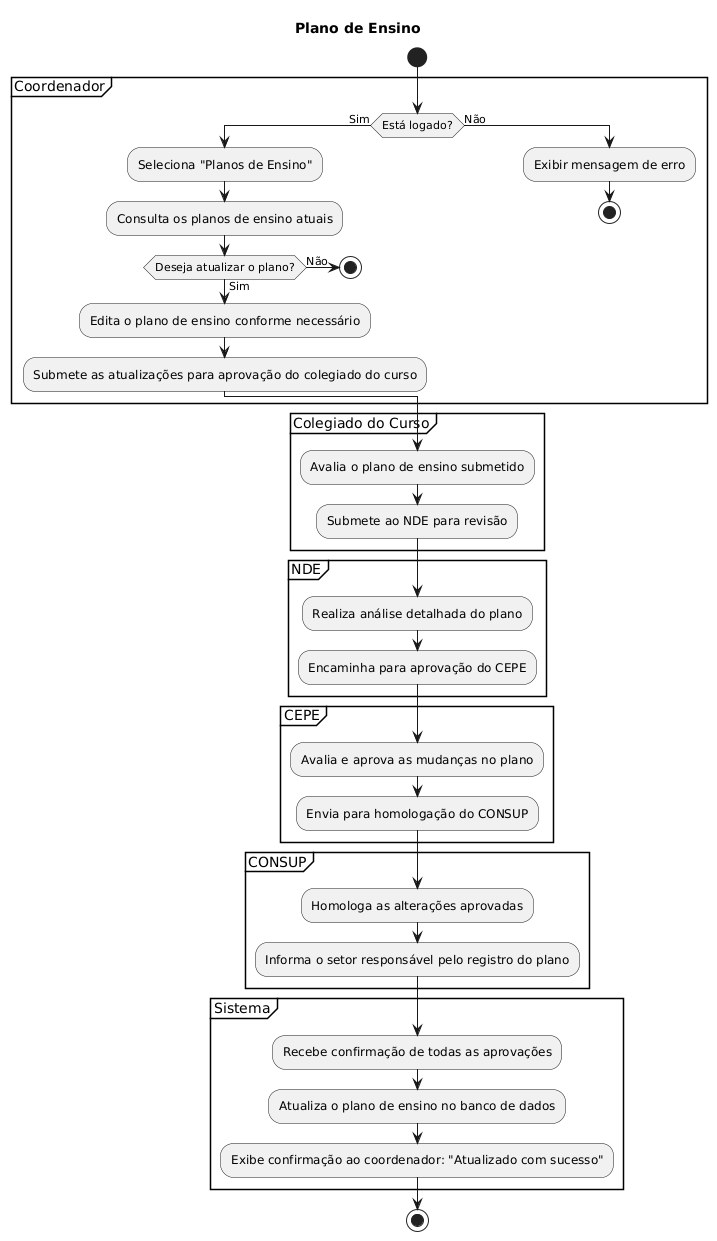

The diagram above was rendered by PlantUML. Its source (embedded in the PNG):
@startuml
title Plano de Ensino
start
partition Coordenador {
    if (Está logado?) then (Sim)
        :Seleciona "Planos de Ensino";
        :Consulta os planos de ensino atuais;
        if (Deseja atualizar o plano?) then (Sim)
            :Edita o plano de ensino conforme necessário;
            :Submete as atualizações para aprovação do colegiado do curso;
        else (Não)
            stop
        endif
    else (Não)
        :Exibir mensagem de erro;
        stop
    endif
}

partition Colegiado do Curso {
    :Avalia o plano de ensino submetido;
    :Submete ao NDE para revisão;
}

partition NDE {
    :Realiza análise detalhada do plano;
    :Encaminha para aprovação do CEPE;
}

partition CEPE {
    :Avalia e aprova as mudanças no plano;
    :Envia para homologação do CONSUP;
}

partition CONSUP {
    :Homologa as alterações aprovadas;
    :Informa o setor responsável pelo registro do plano;
}

partition Sistema {
    :Recebe confirmação de todas as aprovações;
    :Atualiza o plano de ensino no banco de dados;
    :Exibe confirmação ao coordenador: "Atualizado com sucesso";
}

stop
@enduml